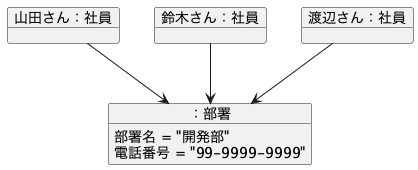

The diagram above was rendered by PlantUML. Its source (embedded in the PNG):
@startuml

object "山田さん：社員" as yamada

object "鈴木さん：社員" as suzuki

object "渡辺さん：社員" as watanabe

object "：部署" as department {
  部署名 = "開発部"
  電話番号 = "99-9999-9999"
}

yamada --> department
suzuki --> department
watanabe --> department

@enduml